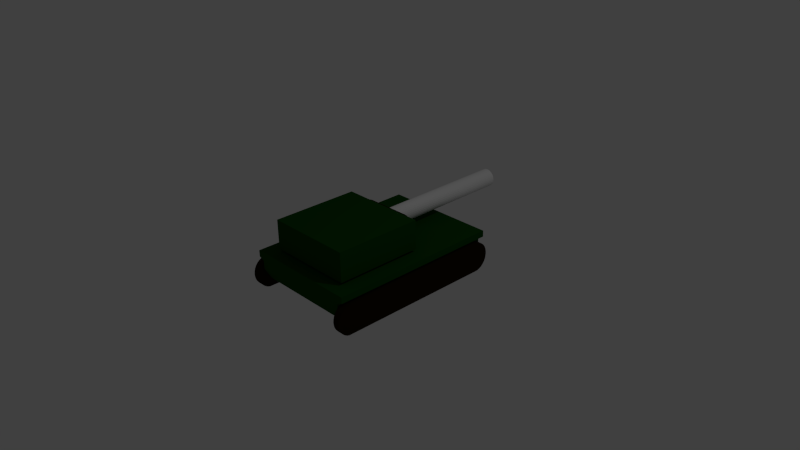 # Source: TankHull_Depcrecated_.blend  (saved by Blender 2.73.0; exported with 4.5.12 LTS)
import bpy
from mathutils import Matrix  # noqa: F401  (used for matrix-valued properties, if any)

bpy.ops.wm.read_factory_settings(use_empty=True)
scene = bpy.context.scene
scene.name = 'Scene'

# ---- collections
col_collection_1 = bpy.data.collections.new('Collection 1'); scene.collection.children.link(col_collection_1)

# ---- materials (node trees are filled in below, after node groups)
mat_primary = bpy.data.materials.new('Primary')
mat_primary.alpha_threshold = 0.0
mat_primary.use_transparent_shadow = False
mat_primary.diffuse_color = (0.005124, 0.06372, 0.002086, 1.0)
mat_primary.roughness = 0.5
mat_primary.line_color = (0.0, 0.0, 0.0, 1.0)
mat_treads = bpy.data.materials.new('Treads')
mat_treads.alpha_threshold = 0.0
mat_treads.use_transparent_shadow = False
mat_treads.diffuse_color = (0.01467, 0.007134, 0.001247, 1.0)
mat_treads.roughness = 0.5

# ---- material node trees

# ---- world
world_world = bpy.data.worlds.new('World'); scene.world = world_world
world_world.color = (0.05088, 0.05088, 0.05088)
world_world.use_sun_shadow = False
world_world.sun_shadow_jitter_overblur = 0.0
world_world.cycles.sampling_method = 'MANUAL'
world_world.cycles.sample_map_resolution = 256

# ---- cameras
cam_camera = bpy.data.cameras.new('Camera')
cam_camera.clip_end = 100.0
cam_camera.lens = 35.0
cam_camera.sensor_width = 32.0
cam_camera.sensor_height = 18.0
cam_camera.ortho_scale = 7.314
cam_camera.dof.focus_distance = 0.0
cam_camera.dof.aperture_fstop = 128.0

# ---- lights
light_lamp = bpy.data.lights.new('Lamp', 'POINT')
light_lamp.transmission_factor = 0.0
light_lamp.cutoff_distance = 30.0
light_lamp.energy = 100.0
light_lamp.shadow_buffer_clip_start = 1.001
light_lamp.shadow_soft_size = 0.1
light_lamp.shadow_maximum_resolution = 0.006
light_lamp.use_absolute_resolution = True
light_lamp.cycles.use_multiple_importance_sampling = False

# ---- meshes
me_cylinder_001 = bpy.data.meshes.new('Cylinder.001')
me_cylinder_001.from_pydata([(0.0, 1.0, 0.1238), (0.0, -1.0, 0.1238), (0.02414, 1.0, 0.1214), (0.02414, -1.0, 0.1214), (0.04736, 1.0, 0.1143), (0.04736, -1.0, 0.1143), (0.06876, 1.0, 0.1029), (0.06876, -1.0, 0.1029), (0.08751, 1.0, 0.08751), (0.08751, -1.0, 0.08751), (0.1029, 1.0, 0.06876), (0.1029, -1.0, 0.06876), (0.1143, 1.0, 0.04736), (0.1143, -1.0, 0.04736), (0.1214, 1.0, 0.02414), (0.1214, -1.0, 0.02414), (0.1238, 1.0, -6.618e-08), (0.1238, -1.0, 8.487e-08), (0.1214, 1.0, -0.02414), (0.1214, -1.0, -0.02414), (0.1143, 1.0, -0.04736), (0.1143, -1.0, -0.04736), (0.1029, 1.0, -0.06876), (0.1029, -1.0, -0.06876), (0.08751, 1.0, -0.08751), (0.08751, -1.0, -0.08751), (0.06876, 1.0, -0.1029), (0.06876, -1.0, -0.1029), (0.04736, 1.0, -0.1143), (0.04736, -1.0, -0.1143), (0.02414, 1.0, -0.1214), (0.02414, -1.0, -0.1214), (-4.033e-08, 1.0, -0.1238), (-4.033e-08, -1.0, -0.1238), (-0.02414, 1.0, -0.1214), (-0.02414, -1.0, -0.1214), (-0.04736, 1.0, -0.1143), (-0.04736, -1.0, -0.1143), (-0.06876, 1.0, -0.1029), (-0.06876, -1.0, -0.1029), (-0.08751, 1.0, -0.08751), (-0.08751, -1.0, -0.08751), (-0.1029, 1.0, -0.06876), (-0.1029, -1.0, -0.06876), (-0.1143, 1.0, -0.04736), (-0.1143, -1.0, -0.04736), (-0.1214, 1.0, -0.02414), (-0.1214, -1.0, -0.02414), (-0.1238, 1.0, 4.397e-08), (-0.1238, -1.0, 1.95e-07), (-0.1214, 1.0, 0.02414), (-0.1214, -1.0, 0.02414), (-0.1143, 1.0, 0.04736), (-0.1143, -1.0, 0.04736), (-0.1029, 1.0, 0.06876), (-0.1029, -1.0, 0.06876), (-0.08751, 1.0, 0.08751), (-0.08751, -1.0, 0.08751), (-0.06876, 1.0, 0.1029), (-0.06876, -1.0, 0.1029), (-0.04736, 1.0, 0.1143), (-0.04736, -1.0, 0.1143), (-0.02414, 1.0, 0.1214), (-0.02414, -1.0, 0.1214)], [], [(0, 1, 3, 2), (2, 3, 5, 4), (4, 5, 7, 6), (6, 7, 9, 8), (8, 9, 11, 10), (10, 11, 13, 12), (12, 13, 15, 14), (14, 15, 17, 16), (16, 17, 19, 18), (18, 19, 21, 20), (20, 21, 23, 22), (22, 23, 25, 24), (24, 25, 27, 26), (26, 27, 29, 28), (28, 29, 31, 30), (30, 31, 33, 32), (32, 33, 35, 34), (34, 35, 37, 36), (36, 37, 39, 38), (38, 39, 41, 40), (40, 41, 43, 42), (42, 43, 45, 44), (44, 45, 47, 46), (46, 47, 49, 48), (48, 49, 51, 50), (50, 51, 53, 52), (52, 53, 55, 54), (54, 55, 57, 56), (56, 57, 59, 58), (58, 59, 61, 60), (3, 1, 63, 61, 59, 57, 55, 53, 51, 49, 47, 45, 43, 41, 39, 37, 35, 33, 31, 29, 27, 25, 23, 21, 19, 17, 15, 13, 11, 9, 7, 5), (62, 63, 1, 0), (60, 61, 63, 62), (0, 2, 4, 6, 8, 10, 12, 14, 16, 18, 20, 22, 24, 26, 28, 30, 32, 34, 36, 38, 40, 42, 44, 46, 48, 50, 52, 54, 56, 58, 60, 62)])
me_cylinder_001.use_remesh_preserve_volume = False
me_cylinder_001.use_remesh_preserve_attributes = False
me_cylinder_001.use_mirror_vertex_groups = False
me_cylinder_001.update()
me_cube = bpy.data.meshes.new('Cube')
me_cube.from_pydata([(-0.72, -1.2, -0.03282), (-0.72, 1.2, -0.04063), (0.72, 1.2, -0.04063), (0.72, -1.2, -0.03282), (-0.8, -1.2, 0.2), (-0.8, 1.2, 0.2), (0.8, 1.2, 0.2), (0.8, -1.2, 0.2), (-0.72, 0.0, -0.2), (-5.811e-08, -1.2, -0.03282), (-0.8, -1.2, 0.1128), (-5.811e-08, 1.2, -0.04063), (-0.8, 1.2, 0.1128), (0.72, -2.384e-07, -0.2), (0.8, 1.2, 0.1128), (0.8, -1.2, 0.1128), (-0.8, 4.768e-07, 0.2), (-5.96e-08, -1.2, 0.2), (2.98e-07, 1.2, 0.2), (0.8, -1.192e-07, 0.2), (-5.96e-08, -1.2, 0.1128), (0.8, -2.384e-07, 0.1128), (1.192e-07, 1.2, 0.1128), (-0.8, 2.384e-07, 0.1128), (1.192e-07, 2.384e-07, 0.2), (-5.96e-08, -1.192e-07, -0.2), (-0.72, -1.2, 0.07873), (-0.72, 1.2, 0.07873), (0.72, 1.2, 0.07873), (0.72, -1.2, 0.07873), (-5.066e-08, -1.2, 0.07873), (0.72, -2.384e-07, 0.07873), (9.273e-08, 1.2, 0.07873), (-0.72, 2.124e-07, 0.07873), (-0.72, 0.9663, -0.2), (-0.8, 0.9663, 0.2), (0.72, 0.9663, -0.2), (0.8, 0.9663, 0.2), (0.8, 0.9663, 0.1128), (-0.8, 0.9663, 0.1128), (2.632e-07, 0.9663, 0.2), (-5.84e-08, 0.9663, -0.2), (-0.72, 0.9663, 0.07873), (0.72, 0.9663, 0.07873), (0.72, -1.107, -0.2), (0.8, -1.107, 0.2), (-0.72, -1.107, -0.2), (-0.8, -1.107, 0.2), (0.8, -1.107, 0.1128), (-0.8, -1.107, 0.1128), (-3.531e-08, -1.107, 0.2), (-5.832e-08, -1.107, -0.2), (-0.72, -1.107, 0.07873), (0.72, -1.107, 0.07873), (0.729, 1.236, -0.1303), (0.8269, 1.236, -0.1303), (0.729, 1.232, -0.1699), (0.8269, 1.232, -0.1699), (0.729, 1.222, -0.2079), (0.8269, 1.222, -0.2079), (0.729, 1.204, -0.243), (0.8269, 1.204, -0.243), (0.729, 1.181, -0.2738), (0.8269, 1.181, -0.2738), (0.729, 1.152, -0.299), (0.8269, 1.152, -0.299), (0.729, 1.119, -0.3178), (0.8269, 1.119, -0.3178), (0.729, 1.084, -0.3293), (0.8269, 1.084, -0.3293), (0.8269, 1.047, -0.3332), (0.729, -1.125, -0.3293), (0.8269, -1.125, -0.3293), (0.729, -1.16, -0.3178), (0.8269, -1.16, -0.3178), (0.729, -1.193, -0.299), (0.8269, -1.193, -0.299), (0.729, -1.221, -0.2738), (0.8269, -1.221, -0.2738), (0.729, -1.245, -0.243), (0.8269, -1.245, -0.243), (0.729, -1.263, -0.2079), (0.8269, -1.263, -0.2079), (0.729, -1.273, -0.1699), (0.8269, -1.273, -0.1699), (0.729, -1.277, -0.1303), (0.8269, -1.277, -0.1303), (0.729, -1.273, -0.09069), (0.8269, -1.273, -0.09069), (0.729, -1.263, -0.05263), (0.8269, -1.263, -0.05263), (0.729, -1.245, -0.01754), (0.8269, -1.245, -0.01754), (0.729, -1.221, 0.01321), (0.8269, -1.221, 0.01321), (0.729, -1.193, 0.03845), (0.8269, -1.193, 0.03845), (0.729, -1.16, 0.0572), (0.8269, -1.16, 0.0572), (0.729, -1.125, 0.06875), (0.8269, -1.125, 0.06875), (0.729, 1.084, 0.06875), (0.8269, 1.084, 0.06875), (0.729, 1.119, 0.0572), (0.8269, 1.119, 0.0572), (0.729, 1.152, 0.03844), (0.8269, 1.152, 0.03844), (0.729, 1.181, 0.01321), (0.8269, 1.181, 0.01321), (0.729, 1.204, -0.01754), (0.8269, 1.204, -0.01754), (0.729, 1.222, -0.05263), (0.8269, 1.222, -0.05263), (0.729, 1.232, -0.0907), (0.8269, 1.232, -0.0907), (0.729, 1.047, 0.07264), (0.8269, 1.047, 0.07264), (0.729, 1.047, -0.3332), (-0.8383, 1.236, -0.1303), (-0.7404, 1.236, -0.1303), (-0.8383, 1.232, -0.1699), (-0.7404, 1.232, -0.1699), (-0.8383, 1.222, -0.2079), (-0.7404, 1.222, -0.2079), (-0.8383, 1.204, -0.243), (-0.7404, 1.204, -0.243), (-0.8383, 1.181, -0.2738), (-0.7404, 1.181, -0.2738), (-0.8383, 1.152, -0.299), (-0.7404, 1.152, -0.299), (-0.8383, 1.119, -0.3178), (-0.7404, 1.119, -0.3178), (-0.8383, 1.084, -0.3293), (-0.7404, 1.084, -0.3293), (-0.7404, 1.047, -0.3332), (-0.8383, -1.125, -0.3293), (-0.7404, -1.125, -0.3293), (-0.8383, -1.16, -0.3178), (-0.7404, -1.16, -0.3178), (-0.8383, -1.193, -0.299), (-0.7404, -1.193, -0.299), (-0.8383, -1.221, -0.2738), (-0.7404, -1.221, -0.2738), (-0.8383, -1.245, -0.243), (-0.7404, -1.245, -0.243), (-0.8383, -1.263, -0.2079), (-0.7404, -1.263, -0.2079), (-0.8383, -1.273, -0.1699), (-0.7404, -1.273, -0.1699), (-0.8383, -1.277, -0.1303), (-0.7404, -1.277, -0.1303), (-0.8383, -1.273, -0.09069), (-0.7404, -1.273, -0.09069), (-0.8383, -1.263, -0.05263), (-0.7404, -1.263, -0.05263), (-0.8383, -1.245, -0.01754), (-0.7404, -1.245, -0.01754), (-0.8383, -1.221, 0.01321), (-0.7404, -1.221, 0.01321), (-0.8383, -1.193, 0.03845), (-0.7404, -1.193, 0.03845), (-0.8383, -1.16, 0.0572), (-0.7404, -1.16, 0.0572), (-0.8383, -1.125, 0.06875), (-0.7404, -1.125, 0.06875), (-0.8383, 1.084, 0.06875), (-0.7404, 1.084, 0.06875), (-0.8383, 1.119, 0.0572), (-0.7404, 1.119, 0.0572), (-0.8383, 1.152, 0.03844), (-0.7404, 1.152, 0.03844), (-0.8383, 1.181, 0.01321), (-0.7404, 1.181, 0.01321), (-0.8383, 1.204, -0.01754), (-0.7404, 1.204, -0.01754), (-0.8383, 1.222, -0.05263), (-0.7404, 1.222, -0.05263), (-0.8383, 1.232, -0.0907), (-0.7404, 1.232, -0.0907), (-0.8383, 1.047, 0.07264), (-0.7404, 1.047, 0.07264), (-0.8383, 1.047, -0.3332)], [], [(41, 11, 2, 36), (40, 37, 6, 18), (39, 35, 5, 12), (22, 18, 6, 14), (48, 45, 7, 15), (30, 9, 3, 29), (17, 20, 15, 7), (4, 10, 20, 17), (26, 0, 9, 30), (53, 48, 15, 29), (43, 38, 21, 31), (38, 37, 19, 21), (32, 22, 14, 28), (27, 12, 22, 32), (12, 5, 18, 22), (42, 39, 12, 27), (52, 49, 23, 33), (49, 47, 16, 23), (35, 40, 18, 5), (47, 50, 24, 16), (50, 45, 19, 24), (51, 25, 13, 44), (46, 8, 25, 51), (34, 1, 11, 41), (46, 52, 33, 8), (34, 42, 27, 1), (1, 27, 32, 11), (11, 32, 28, 2), (36, 43, 31, 13), (44, 53, 29, 3), (10, 26, 30, 20), (20, 30, 29, 15), (2, 28, 43, 36), (8, 33, 42, 34), (8, 34, 41, 25), (16, 24, 40, 35), (33, 23, 39, 42), (14, 6, 37, 38), (28, 14, 38, 43), (23, 16, 35, 39), (24, 19, 37, 40), (25, 41, 36, 13), (13, 31, 53, 44), (0, 26, 52, 46), (0, 46, 51, 9), (9, 51, 44, 3), (17, 7, 45, 50), (4, 17, 50, 47), (10, 4, 47, 49), (26, 10, 49, 52), (31, 21, 48, 53), (21, 19, 45, 48), (54, 55, 57, 56), (56, 57, 59, 58), (58, 59, 61, 60), (60, 61, 63, 62), (62, 63, 65, 64), (64, 65, 67, 66), (66, 67, 69, 68), (71, 72, 74, 73), (73, 74, 76, 75), (75, 76, 78, 77), (77, 78, 80, 79), (79, 80, 82, 81), (81, 82, 84, 83), (83, 84, 86, 85), (85, 86, 88, 87), (87, 88, 90, 89), (89, 90, 92, 91), (91, 92, 94, 93), (93, 94, 96, 95), (95, 96, 98, 97), (97, 98, 100, 99), (101, 102, 104, 103), (103, 104, 106, 105), (105, 106, 108, 107), (107, 108, 110, 109), (109, 110, 112, 111), (113, 114, 55, 54), (111, 112, 114, 113), (68, 69, 70, 117), (117, 70, 72, 71), (99, 100, 116, 115), (115, 116, 102, 101), (57, 55, 114, 112, 110, 108, 106, 104, 102, 116, 100, 98, 96, 94, 92, 90, 88, 86, 84, 82, 80, 78, 76, 74, 72, 70, 69, 67, 65, 63, 61, 59), (54, 56, 58, 60, 62, 64, 66, 68, 117, 71, 73, 75, 77, 79, 81, 83, 85, 87, 89, 91, 93, 95, 97, 99, 115, 101, 103, 105, 107, 109, 111, 113), (118, 119, 121, 120), (120, 121, 123, 122), (122, 123, 125, 124), (124, 125, 127, 126), (126, 127, 129, 128), (128, 129, 131, 130), (130, 131, 133, 132), (135, 136, 138, 137), (137, 138, 140, 139), (139, 140, 142, 141), (141, 142, 144, 143), (143, 144, 146, 145), (145, 146, 148, 147), (147, 148, 150, 149), (149, 150, 152, 151), (151, 152, 154, 153), (153, 154, 156, 155), (155, 156, 158, 157), (157, 158, 160, 159), (159, 160, 162, 161), (161, 162, 164, 163), (165, 166, 168, 167), (167, 168, 170, 169), (169, 170, 172, 171), (171, 172, 174, 173), (173, 174, 176, 175), (177, 178, 119, 118), (175, 176, 178, 177), (132, 133, 134, 181), (181, 134, 136, 135), (163, 164, 180, 179), (179, 180, 166, 165), (121, 119, 178, 176, 174, 172, 170, 168, 166, 180, 164, 162, 160, 158, 156, 154, 152, 150, 148, 146, 144, 142, 140, 138, 136, 134, 133, 131, 129, 127, 125, 123), (118, 120, 122, 124, 126, 128, 130, 132, 181, 135, 137, 139, 141, 143, 145, 147, 149, 151, 153, 155, 157, 159, 161, 163, 179, 165, 167, 169, 171, 173, 175, 177)])
me_cube.polygons.foreach_set('material_index', [0, 0, 0, 0, 0, 0, 0, 0, 0, 0, 0, 0, 0, 0, 0, 0, 0, 0, 0, 0, 0, 0, 0, 0, 0, 0, 0, 0, 0, 0, 0, 0, 0, 0, 0, 0, 0, 0, 0, 0, 0, 0, 0, 0, 0, 0, 0, 0, 0, 0, 0, 0, 1, 1, 1, 1, 1, 1, 1, 1, 1, 1, 1, 1, 1, 1, 1, 1, 1, 1, 1, 1, 1, 1, 1, 1, 1, 1, 1, 1, 1, 1, 1, 1, 1, 1, 1, 1, 1, 1, 1, 1, 1, 1, 1, 1, 1, 1, 1, 1, 1, 1, 1, 1, 1, 1, 1, 1, 1, 1, 1, 1, 1, 1, 1, 1, 1, 1, 1, 1])
_uv = me_cube.uv_layers.new(name='UVMap')
_uv.uv.foreach_set('vector', [0.0, 0.0, 1.0, 0.0, 1.0, 1.0, 0.0, 1.0, 0.0, 0.0, 1.0, 0.0, 1.0, 1.0, 0.0, 1.0, 0.0, 0.0, 1.0, 0.0, 1.0, 1.0, 0.0, 1.0, 0.0, 0.0, 1.0, 0.0, 1.0, 1.0, 0.0, 1.0, 0.0, 0.0, 1.0, 0.0, 1.0, 1.0, 0.0, 1.0, 0.0, 0.0, 1.0, 0.0, 1.0, 1.0, 0.0, 1.0, 0.0, 0.0, 1.0, 0.0, 1.0, 1.0, 0.0, 1.0, 0.0, 0.0, 1.0, 0.0, 1.0, 1.0, 0.0, 1.0, 0.0, 0.0, 1.0, 0.0, 1.0, 1.0, 0.0, 1.0, 0.0, 0.0, 1.0, 0.0, 1.0, 1.0, 0.0, 1.0, 0.0, 0.0, 1.0, 0.0, 1.0, 1.0, 0.0, 1.0, 0.0, 0.0, 1.0, 0.0, 1.0, 1.0, 0.0, 1.0, 0.0, 0.0, 1.0, 0.0, 1.0, 1.0, 0.0, 1.0, 0.0, 0.0, 1.0, 0.0, 1.0, 1.0, 0.0, 1.0, 0.0, 0.0, 1.0, 0.0, 1.0, 1.0, 0.0, 1.0, 0.0, 0.0, 1.0, 0.0, 1.0, 1.0, 0.0, 1.0, 0.0, 0.0, 1.0, 0.0, 1.0, 1.0, 0.0, 1.0, 0.0, 0.0, 1.0, 0.0, 1.0, 1.0, 0.0, 1.0, 0.0, 0.0, 1.0, 0.0, 1.0, 1.0, 0.0, 1.0, 0.0, 0.0, 1.0, 0.0, 1.0, 1.0, 0.0, 1.0, 0.0, 0.0, 1.0, 0.0, 1.0, 1.0, 0.0, 1.0, 0.0, 0.0, 1.0, 0.0, 1.0, 1.0, 0.0, 1.0, 0.0, 0.0, 1.0, 0.0, 1.0, 1.0, 0.0, 1.0, 0.0, 0.0, 1.0, 0.0, 1.0, 1.0, 0.0, 1.0, 0.0, 0.0, 1.0, 0.0, 1.0, 1.0, 0.0, 1.0, 0.0, 0.0, 1.0, 0.0, 1.0, 1.0, 0.0, 1.0, 0.0, 0.0, 1.0, 0.0, 1.0, 1.0, 0.0, 1.0, 0.0, 0.0, 1.0, 0.0, 1.0, 1.0, 0.0, 1.0, 0.0, 0.0, 1.0, 0.0, 1.0, 1.0, 0.0, 1.0, 0.0, 0.0, 1.0, 0.0, 1.0, 1.0, 0.0, 1.0, 0.0, 0.0, 1.0, 0.0, 1.0, 1.0, 0.0, 1.0, 0.0, 0.0, 1.0, 0.0, 1.0, 1.0, 0.0, 1.0, 0.0, 0.0, 1.0, 0.0, 1.0, 1.0, 0.0, 1.0, 0.0, 0.0, 1.0, 0.0, 1.0, 1.0, 0.0, 1.0, 0.0, 0.0, 1.0, 0.0, 1.0, 1.0, 0.0, 1.0, 0.0, 0.0, 1.0, 0.0, 1.0, 1.0, 0.0, 1.0, 0.0, 0.0, 1.0, 0.0, 1.0, 1.0, 0.0, 1.0, 0.0, 0.0, 1.0, 0.0, 1.0, 1.0, 0.0, 1.0, 0.0, 0.0, 1.0, 0.0, 1.0, 1.0, 0.0, 1.0, 0.0, 0.0, 1.0, 0.0, 1.0, 1.0, 0.0, 1.0, 0.0, 0.0, 1.0, 0.0, 1.0, 1.0, 0.0, 1.0, 0.0, 0.0, 1.0, 0.0, 1.0, 1.0, 0.0, 1.0, 0.0, 0.0, 1.0, 0.0, 1.0, 1.0, 0.0, 1.0, 0.0, 0.0, 1.0, 0.0, 1.0, 1.0, 0.0, 1.0, 0.0, 0.0, 1.0, 0.0, 1.0, 1.0, 0.0, 1.0, 0.0, 0.0, 1.0, 0.0, 1.0, 1.0, 0.0, 1.0, 0.0, 0.0, 1.0, 0.0, 1.0, 1.0, 0.0, 1.0, 0.0, 0.0, 1.0, 0.0, 1.0, 1.0, 0.0, 1.0, 0.0, 0.0, 1.0, 0.0, 1.0, 1.0, 0.0, 1.0, 0.0, 0.0, 1.0, 0.0, 1.0, 1.0, 0.0, 1.0, 0.0, 0.0, 1.0, 0.0, 1.0, 1.0, 0.0, 1.0, 0.0, 0.0, 1.0, 0.0, 1.0, 1.0, 0.0, 1.0, 0.0, 0.0, 0.0, 0.0, 0.0, 0.0, 0.0, 0.0, 0.0, 0.0, 0.0, 0.0, 0.0, 0.0, 0.0, 0.0, 0.0, 0.0, 0.0, 0.0, 0.0, 0.0, 0.0, 0.0, 0.0, 0.0, 0.0, 0.0, 0.0, 0.0, 0.0, 0.0, 0.0, 0.0, 0.0, 0.0, 0.0, 0.0, 0.0, 0.0, 0.0, 0.0, 0.0, 0.0, 0.0, 0.0, 0.0, 0.0, 0.0, 0.0, 0.0, 0.0, 0.0, 0.0, 0.0, 0.0, 0.0, 0.0, 0.0, 0.0, 0.0, 0.0, 0.0, 0.0, 0.0, 0.0, 0.0, 0.0, 0.0, 0.0, 0.0, 0.0, 0.0, 0.0, 0.0, 0.0, 0.0, 0.0, 0.0, 0.0, 0.0, 0.0, 0.0, 0.0, 0.0, 0.0, 0.0, 0.0, 0.0, 0.0, 0.0, 0.0, 0.0, 0.0, 0.0, 0.0, 0.0, 0.0, 0.0, 0.0, 0.0, 0.0, 0.0, 0.0, 0.0, 0.0, 0.0, 0.0, 0.0, 0.0, 0.0, 0.0, 0.0, 0.0, 0.0, 0.0, 0.0, 0.0, 0.0, 0.0, 0.0, 0.0, 0.0, 0.0, 0.0, 0.0, 0.0, 0.0, 0.0, 0.0, 0.0, 0.0, 0.0, 0.0, 0.0, 0.0, 0.0, 0.0, 0.0, 0.0, 0.0, 0.0, 0.0, 0.0, 0.0, 0.0, 0.0, 0.0, 0.0, 0.0, 0.0, 0.0, 0.0, 0.0, 0.0, 0.0, 0.0, 0.0, 0.0, 0.0, 0.0, 0.0, 0.0, 0.0, 0.0, 0.0, 0.0, 0.0, 0.0, 0.0, 0.0, 0.0, 0.0, 0.0, 0.0, 0.0, 0.0, 0.0, 0.0, 0.0, 0.0, 0.0, 0.0, 0.0, 0.0, 0.0, 0.0, 0.0, 0.0, 0.0, 0.0, 0.0, 0.0, 0.0, 0.0, 0.0, 0.0, 0.0, 0.0, 0.0, 0.0, 0.0, 0.0, 0.0, 0.0, 0.0, 0.0, 0.0, 0.0, 0.0, 0.0, 0.0, 0.0, 0.0, 0.0, 0.0, 0.0, 0.0, 0.0, 0.0, 0.0, 0.0, 0.0, 0.0, 0.0, 0.0, 0.0, 0.0, 0.0, 0.0, 0.0, 0.0, 0.0, 0.0, 0.0, 0.0, 0.0, 0.0, 0.0, 0.0, 0.0, 0.0, 0.0, 0.0, 0.0, 0.0, 0.0, 0.0, 0.0, 0.0, 0.0, 0.0, 0.0, 0.0, 0.0, 0.0, 0.0, 0.0, 0.0, 0.0, 0.0, 0.0, 0.0, 0.0, 0.0, 0.0, 0.0, 0.0, 0.0, 0.0, 0.0, 0.0, 0.0, 0.0, 0.0, 0.0, 0.0, 0.0, 0.0, 0.0, 0.0, 0.0, 0.0, 0.0, 0.0, 0.0, 0.0, 0.0, 0.0, 0.0, 0.0, 0.0, 0.0, 0.0, 0.0, 0.0, 0.0, 0.0, 0.0, 0.0, 0.0, 0.0, 0.0, 0.0, 0.0, 0.0, 0.0, 0.0, 0.0, 0.0, 0.0, 0.0, 0.0, 0.0, 0.0, 0.0, 0.0, 0.0, 0.0, 0.0, 0.0, 0.0, 0.0, 0.0, 0.0, 0.0, 0.0, 0.0, 0.0, 0.0, 0.0, 0.0, 0.0, 0.0, 0.0, 0.0, 0.0, 0.0, 0.0, 0.0, 0.0, 0.0, 0.0, 0.0, 0.0, 0.0, 0.0, 0.0, 0.0, 0.0, 0.0, 0.0, 0.0, 0.0, 0.0, 0.0, 0.0, 0.0, 0.0, 0.0, 0.0, 0.0, 0.0, 0.0, 0.0, 0.0, 0.0, 0.0, 0.0, 0.0, 0.0, 0.0, 0.0, 0.0, 0.0, 0.0, 0.0, 0.0, 0.0, 0.0, 0.0, 0.0, 0.0, 0.0, 0.0, 0.0, 0.0, 0.0, 0.0, 0.0, 0.0, 0.0, 0.0, 0.0, 0.0, 0.0, 0.0, 0.0, 0.0, 0.0, 0.0, 0.0, 0.0, 0.0, 0.0, 0.0, 0.0, 0.0, 0.0, 0.0, 0.0, 0.0, 0.0, 0.0, 0.0, 0.0, 0.0, 0.0, 0.0, 0.0, 0.0, 0.0, 0.0, 0.0, 0.0, 0.0, 0.0, 0.0, 0.0, 0.0, 0.0, 0.0, 0.0, 0.0, 0.0, 0.0, 0.0, 0.0, 0.0, 0.0, 0.0, 0.0, 0.0, 0.0, 0.0, 0.0, 0.0, 0.0, 0.0, 0.0, 0.0, 0.0, 0.0, 0.0, 0.0, 0.0, 0.0, 0.0, 0.0, 0.0, 0.0, 0.0, 0.0, 0.0, 0.0, 0.0, 0.0, 0.0, 0.0, 0.0, 0.0, 0.0, 0.0, 0.0, 0.0, 0.0, 0.0, 0.0, 0.0, 0.0, 0.0, 0.0, 0.0, 0.0, 0.0, 0.0, 0.0, 0.0, 0.0, 0.0, 0.0, 0.0, 0.0, 0.0, 0.0, 0.0, 0.0, 0.0, 0.0, 0.0, 0.0, 0.0, 0.0, 0.0, 0.0, 0.0, 0.0, 0.0, 0.0, 0.0, 0.0, 0.0, 0.0, 0.0, 0.0, 0.0, 0.0, 0.0, 0.0, 0.0, 0.0, 0.0, 0.0, 0.0, 0.0, 0.0, 0.0, 0.0, 0.0, 0.0, 0.0, 0.0, 0.0, 0.0, 0.0, 0.0, 0.0, 0.0, 0.0, 0.0, 0.0, 0.0, 0.0, 0.0, 0.0, 0.0, 0.0, 0.0, 0.0, 0.0, 0.0, 0.0, 0.0, 0.0, 0.0, 0.0, 0.0, 0.0, 0.0, 0.0, 0.0, 0.0, 0.0, 0.0, 0.0, 0.0, 0.0, 0.0, 0.0, 0.0, 0.0, 0.0, 0.0, 0.0, 0.0, 0.0, 0.0, 0.0, 0.0, 0.0, 0.0, 0.0, 0.0, 0.0, 0.0, 0.0, 0.0, 0.0, 0.0, 0.0, 0.0, 0.0, 0.0, 0.0, 0.0, 0.0, 0.0, 0.0, 0.0, 0.0, 0.0, 0.0, 0.0, 0.0, 0.0, 0.0, 0.0, 0.0, 0.0, 0.0, 0.0, 0.0, 0.0, 0.0, 0.0, 0.0, 0.0, 0.0, 0.0, 0.0, 0.0, 0.0, 0.0, 0.0, 0.0, 0.0, 0.0, 0.0, 0.0, 0.0, 0.0, 0.0, 0.0, 0.0, 0.0, 0.0, 0.0, 0.0, 0.0, 0.0, 0.0, 0.0, 0.0, 0.0, 0.0, 0.0, 0.0, 0.0, 0.0, 0.0, 0.0, 0.0, 0.0, 0.0, 0.0, 0.0, 0.0, 0.0, 0.0, 0.0, 0.0, 0.0, 0.0, 0.0, 0.0, 0.0, 0.0, 0.0, 0.0, 0.0, 0.0, 0.0, 0.0, 0.0, 0.0, 0.0, 0.0, 0.0, 0.0, 0.0, 0.0, 0.0, 0.0, 0.0, 0.0, 0.0, 0.0, 0.0, 0.0, 0.0, 0.0, 0.0, 0.0, 0.0, 0.0, 0.0, 0.0, 0.0, 0.0, 0.0, 0.0, 0.0, 0.0, 0.0, 0.0, 0.0, 0.0, 0.0, 0.0, 0.0, 0.0, 0.0, 0.0, 0.0, 0.0, 0.0, 0.0, 0.0, 0.0, 0.0, 0.0, 0.0, 0.0, 0.0, 0.0, 0.0, 0.0, 0.0, 0.0, 0.0, 0.0, 0.0, 0.0, 0.0, 0.0, 0.0, 0.0, 0.0, 0.0, 0.0, 0.0, 0.0, 0.0, 0.0, 0.0, 0.0, 0.0, 0.0, 0.0, 0.0, 0.0, 0.0, 0.0, 0.0, 0.0, 0.0, 0.0, 0.0, 0.0, 0.0, 0.0, 0.0, 0.0, 0.0, 0.0, 0.0, 0.0, 0.0])
me_cube.materials.append(mat_primary)
me_cube.materials.append(mat_treads)
me_cube.use_remesh_preserve_volume = False
me_cube.use_remesh_preserve_attributes = False
me_cube.use_mirror_vertex_groups = False
me_cube.update()
me_cube_001 = bpy.data.meshes.new('Cube.001')
me_cube_001.from_pydata([(0.6, 0.6, -0.2), (0.6, -0.6, -0.2), (-0.6, -0.6, -0.2), (-0.6, 0.6, -0.2), (0.6, 0.6, 0.2), (0.6, -0.6, 0.2), (-0.6, -0.6, 0.2), (-0.6, 0.6, 0.2)], [], [(4, 5, 1, 0), (5, 6, 2, 1), (6, 7, 3, 2), (7, 4, 0, 3), (0, 1, 2, 3), (7, 6, 5, 4)])
_uv = me_cube_001.uv_layers.new(name='UVMap')
_uv.uv.foreach_set('vector', [0.0, 0.0, 1.0, 0.0, 1.0, 1.0, 0.0, 1.0, 0.0, 0.0, 1.0, 0.0, 1.0, 1.0, 0.0, 1.0, 0.0, 0.0, 1.0, 0.0, 1.0, 1.0, 0.0, 1.0, 0.0, 0.0, 1.0, 0.0, 1.0, 1.0, 0.0, 1.0, 0.0, 0.0, 1.0, 0.0, 1.0, 1.0, 0.0, 1.0, 0.0, 0.0, 1.0, 0.0, 1.0, 1.0, 0.0, 1.0])
me_cube_001.materials.append(mat_primary)
me_cube_001.use_remesh_preserve_volume = False
me_cube_001.use_remesh_preserve_attributes = False
me_cube_001.use_mirror_vertex_groups = False
me_cube_001.update()
me_cylinder = bpy.data.meshes.new('Cylinder')
me_cylinder.from_pydata([(0.3056, -0.1848, 5.95e-08), (-0.3056, -0.1848, -5.95e-08), (0.3056, -0.1813, -0.03605), (-0.3056, -0.1813, -0.03605), (0.3056, -0.1707, -0.07072), (-0.3056, -0.1707, -0.07072), (0.3056, -0.1537, -0.1027), (-0.3056, -0.1537, -0.1027), (0.3056, -0.1307, -0.1307), (-0.3056, -0.1307, -0.1307), (0.3056, -0.1027, -0.1537), (-0.3056, -0.1027, -0.1537), (0.3056, -0.07072, -0.1707), (-0.3056, -0.07072, -0.1707), (0.3056, -0.03605, -0.1813), (-0.3056, -0.03605, -0.1813), (0.3056, 3.219e-08, -0.1848), (-0.3056, -6.009e-08, -0.1848), (0.3056, 0.03605, -0.1813), (-0.3056, 0.03605, -0.1813), (0.3056, 0.07072, -0.1707), (-0.3056, 0.07072, -0.1707), (0.3056, 0.1027, -0.1537), (-0.3056, 0.1027, -0.1537), (0.3056, 0.1307, -0.1307), (-0.3056, 0.1307, -0.1307), (0.3056, 0.1537, -0.1027), (-0.3056, 0.1537, -0.1027), (0.3056, 0.1707, -0.07072), (-0.3056, 0.1707, -0.07072), (0.3056, 0.1813, -0.03605), (-0.3056, 0.1813, -0.03605), (0.3056, 0.1848, 1.197e-07), (-0.3056, 0.1848, 7.219e-10), (0.3056, 0.1813, 0.03605), (-0.3056, 0.1813, 0.03605), (0.3056, 0.1707, 0.07072), (-0.3056, 0.1707, 0.07072), (0.3056, 0.1537, 0.1027), (-0.3056, 0.1537, 0.1027), (0.3056, 0.1307, 0.1307), (-0.3056, 0.1307, 0.1307), (0.3056, 0.1027, 0.1537), (-0.3056, 0.1027, 0.1537), (0.3056, 0.07072, 0.1707), (-0.3056, 0.07072, 0.1707), (0.3056, 0.03605, 0.1813), (-0.3056, 0.03605, 0.1813), (0.3056, -1.323e-07, 0.1848), (-0.3056, -2.246e-07, 0.1848), (0.3056, -0.03605, 0.1813), (-0.3056, -0.03605, 0.1813), (0.3056, -0.07072, 0.1707), (-0.3056, -0.07072, 0.1707), (0.3056, -0.1027, 0.1537), (-0.3056, -0.1027, 0.1537), (0.3056, -0.1307, 0.1307), (-0.3056, -0.1307, 0.1307), (0.3056, -0.1537, 0.1027), (-0.3056, -0.1537, 0.1027), (0.3056, -0.1707, 0.07072), (-0.3056, -0.1707, 0.07072), (0.3056, -0.1813, 0.03605), (-0.3056, -0.1813, 0.03605)], [], [(0, 1, 3, 2), (2, 3, 5, 4), (4, 5, 7, 6), (6, 7, 9, 8), (8, 9, 11, 10), (10, 11, 13, 12), (12, 13, 15, 14), (14, 15, 17, 16), (16, 17, 19, 18), (18, 19, 21, 20), (20, 21, 23, 22), (22, 23, 25, 24), (24, 25, 27, 26), (26, 27, 29, 28), (28, 29, 31, 30), (30, 31, 33, 32), (32, 33, 35, 34), (34, 35, 37, 36), (36, 37, 39, 38), (38, 39, 41, 40), (40, 41, 43, 42), (42, 43, 45, 44), (44, 45, 47, 46), (46, 47, 49, 48), (48, 49, 51, 50), (50, 51, 53, 52), (52, 53, 55, 54), (54, 55, 57, 56), (56, 57, 59, 58), (58, 59, 61, 60), (3, 1, 63, 61, 59, 57, 55, 53, 51, 49, 47, 45, 43, 41, 39, 37, 35, 33, 31, 29, 27, 25, 23, 21, 19, 17, 15, 13, 11, 9, 7, 5), (62, 63, 1, 0), (60, 61, 63, 62), (0, 2, 4, 6, 8, 10, 12, 14, 16, 18, 20, 22, 24, 26, 28, 30, 32, 34, 36, 38, 40, 42, 44, 46, 48, 50, 52, 54, 56, 58, 60, 62)])
me_cylinder.materials.append(mat_treads)
me_cylinder.use_remesh_preserve_volume = False
me_cylinder.use_remesh_preserve_attributes = False
me_cylinder.use_mirror_vertex_groups = False
me_cylinder.update()

# ---- objects
ob_cylinder_001 = bpy.data.objects.new('Cylinder.001', me_cylinder_001)
ob_cube = bpy.data.objects.new('Cube', me_cube)
ob_cube_001 = bpy.data.objects.new('Cube.001', me_cube_001)
ob_cylinder = bpy.data.objects.new('Cylinder', me_cylinder)
ob_lamp = bpy.data.objects.new('Lamp', light_lamp)
ob_camera = bpy.data.objects.new('Camera', cam_camera)

# ---- transforms, parenting, visibility, modifiers, constraints
ob_cylinder_001.location = (0.0, 1.16, 0.418)
ob_cylinder_001.lineart.crease_threshold = 0.0
ob_cube.location = (0.0, 0.0, 0.0)
ob_cube.lock_rotations_4d = False
ob_cube.empty_display_type = 'ARROWS'
ob_cube.lineart.crease_threshold = 0.0
_vg = ob_cube.vertex_groups.new(name='Track1')
_vg = ob_cube.vertex_groups.new(name='Track2')
ob_cube_001.parent = ob_cube
ob_cube_001.location = (3.768e-08, -0.431, 0.4373)
ob_cube_001.lineart.crease_threshold = 0.0
ob_cylinder.parent = ob_cube_001
ob_cylinder.matrix_parent_inverse = Matrix(((1.0, 0.0, 0.0, -3.768e-08), (0.0, 1.0, 0.0, 0.431), (0.0, 0.0, 1.0, -0.4373), (0.0, 0.0, 0.0, 1.0)))
ob_cylinder.location = (-1.481e-08, 0.1694, 0.4227)
ob_cylinder.lineart.crease_threshold = 0.0
ob_lamp.location = (4.076, 1.005, 5.904)
ob_lamp.rotation_euler = (0.6503, 0.05522, 1.866)
ob_lamp.lock_rotations_4d = False
ob_lamp.empty_display_type = 'ARROWS'
ob_lamp.color = (0.0, 0.0, 0.0, 0.0)
ob_lamp.lineart.crease_threshold = 0.0
ob_camera.location = (7.481, -6.508, 5.344)
ob_camera.rotation_euler = (1.109, 0.01082, 0.8149)
ob_camera.lock_rotations_4d = False
ob_camera.empty_display_type = 'ARROWS'
ob_camera.color = (0.0, 0.0, 0.0, 0.0)
ob_camera.display_type = 'WIRE'
ob_camera.lineart.crease_threshold = 0.0

# ---- collection membership
col_collection_1.objects.link(ob_cylinder_001)
col_collection_1.objects.link(ob_cube)
col_collection_1.objects.link(ob_cube_001)
col_collection_1.objects.link(ob_cylinder)
col_collection_1.objects.link(ob_lamp)
col_collection_1.objects.link(ob_camera)

# ---- scene / render settings (as saved in the file)
scene.camera = ob_camera
scene.frame_start = 1; scene.frame_end = 250; scene.frame_set(1)
scene.render.engine = 'BLENDER_EEVEE_NEXT'
scene.render.resolution_percentage = 50
scene.render.dither_intensity = 0.0
scene.cycles.use_denoising = False
scene.cycles.samples = 10
scene.cycles.sampling_pattern = 'TABULATED_SOBOL'
scene.cycles.light_sampling_threshold = 0.0
scene.cycles.use_adaptive_sampling = False
scene.cycles.use_light_tree = False
scene.cycles.blur_glossy = 0.0
scene.cycles.pixel_filter_type = 'GAUSSIAN'
scene.cycles.sample_clamp_indirect = 0.0
scene.view_settings.view_transform = 'Standard'
bpy.context.view_layer.update()
